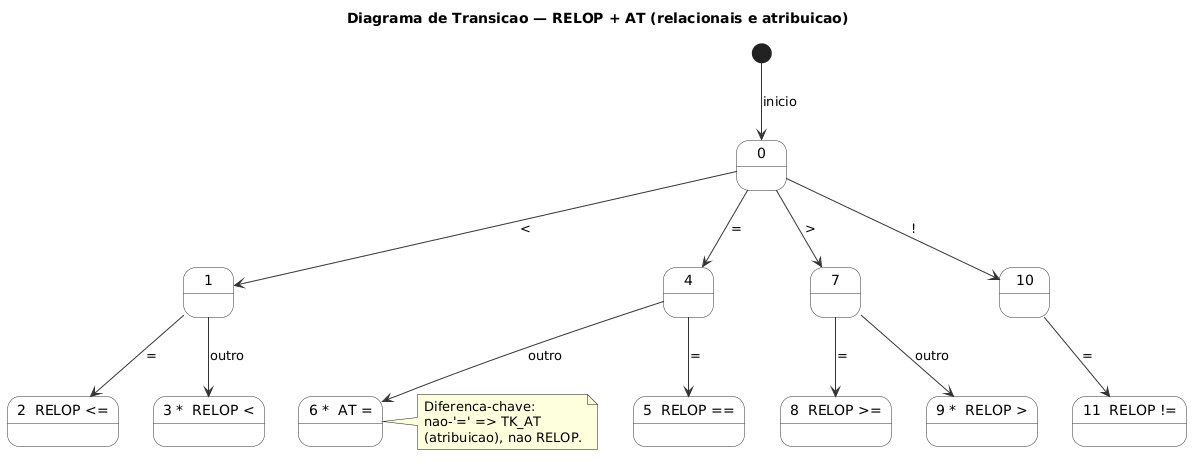

The diagram above was rendered by PlantUML. Its source (embedded in the PNG):
@startuml
title Diagrama de Transicao — RELOP + AT (relacionais e atribuicao)
' Slide 14 (estados 0..10). Implementado em getRelop().
' Estados finais com '*' fazem lookahead (retract). '=' isolado => AT.

skinparam state {
  BackgroundColor #FDFDFD
  BorderColor #333333
  ArrowColor #333333
  FontName "Helvetica"
}

[*] --> s0 : inicio
state "0" as s0
state "1" as s1
state "2  RELOP <=" as s2 <<accepting>>
state "3 *  RELOP <" as s3 <<accepting>>
state "4" as s4
state "5  RELOP ==" as s5 <<accepting>>
state "6 *  AT =" as s6 <<accepting>>
state "7" as s7
state "8  RELOP >=" as s8 <<accepting>>
state "9 *  RELOP >" as s9b <<accepting>>
state "10" as s10
state "11  RELOP !=" as s11 <<accepting>>

' --- ramo '<' ---
s0 --> s1 : <
s1 --> s2  : =
s1 --> s3  : outro

' --- ramo '=' ---
s0 --> s4 : =
s4 --> s5 : =
s4 --> s6 : outro

' --- ramo '>' ---
s0 --> s7 : >
s7 --> s8  : =
s7 --> s9b : outro

' --- ramo '!' ---
s0 --> s10 : !
s10 --> s11 : =

note right of s6
  Diferenca-chave:
  '=' seguido de outro
  nao-'=' => TK_AT
  (atribuicao), nao RELOP.
  '!' isolado => TK_ERRO.
end note
@enduml